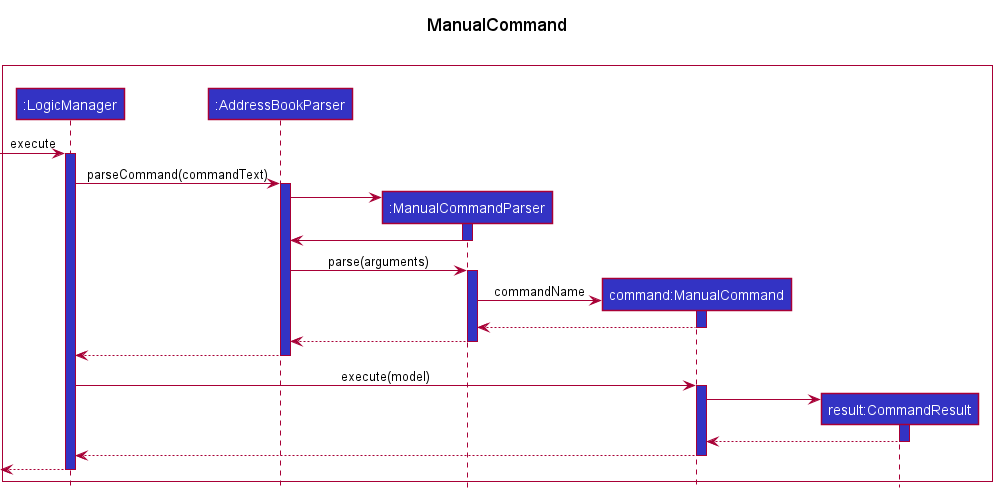

The diagram above was rendered by PlantUML. Its source (embedded in the PNG):
@startuml
!include style.puml

title ManualCommand\n

box "Logic" #00000000
participant ":LogicManager" as LogicManager LOGIC_COLOR
participant ":AddressBookParser" as AddressBookParser LOGIC_COLOR
participant ":ManualCommandParser" as ManualCommandParser LOGIC_COLOR
participant "command:ManualCommand" as ManualCommand LOGIC_COLOR
participant "result:CommandResult" as CommandResult LOGIC_COLOR
end box

[-> LogicManager : execute
activate LogicManager LOGIC_COLOR

LogicManager -> AddressBookParser ++: parseCommand(commandText)
activate AddressBookParser LOGIC_COLOR

create ManualCommandParser
AddressBookParser -> ManualCommandParser
activate ManualCommandParser LOGIC_COLOR
ManualCommandParser -> AddressBookParser
deactivate ManualCommandParser

AddressBookParser -> ManualCommandParser ++: parse(arguments)
activate ManualCommandParser LOGIC_COLOR

create ManualCommand
ManualCommandParser -> ManualCommand ++: commandName
activate ManualCommand LOGIC_COLOR
ManualCommand --> ManualCommandParser --
deactivate ManualCommand

ManualCommandParser --> AddressBookParser --
deactivate ManualCommandParser

AddressBookParser --> LogicManager --
deactivate AddressBookParser

LogicManager -> ManualCommand ++: execute(model)
activate ManualCommand LOGIC_COLOR

create CommandResult
ManualCommand -> CommandResult ++:
activate CommandResult LOGIC_COLOR
CommandResult --> ManualCommand --:
deactivate CommandResult

ManualCommand --> LogicManager --
deactivate ManualCommand

[<--LogicManager
deactivate LogicManager

@enduml